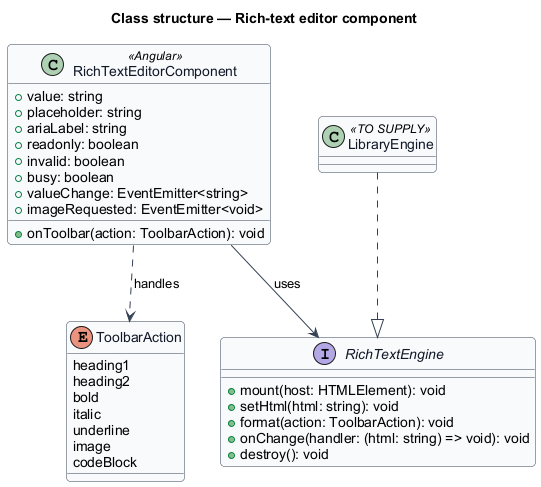

The diagram above was rendered by PlantUML. Its source (embedded in the PNG):
@startuml
skinparam backgroundColor #FFFFFF
skinparam shadowing false
skinparam roundcorner 8
skinparam defaultFontName Arial
skinparam ArrowColor #344054
skinparam class {
  BorderColor #344054
  FontColor #101828
  BackgroundColor #F9FAFB
}
title Class structure — Rich-text editor component

class RichTextEditorComponent <<Angular>> {
  +value: string
  +placeholder: string
  +ariaLabel: string
  +readonly: boolean
  +invalid: boolean
  +busy: boolean
  +valueChange: EventEmitter<string>
  +imageRequested: EventEmitter<void>
  +onToolbar(action: ToolbarAction): void
}
enum ToolbarAction {
  heading1
  heading2
  bold
  italic
  underline
  image
  codeBlock
}
interface RichTextEngine {
  +mount(host: HTMLElement): void
  +setHtml(html: string): void
  +format(action: ToolbarAction): void
  +onChange(handler: (html: string) => void): void
  +destroy(): void
}
class LibraryEngine <<TO SUPPLY>>
RichTextEditorComponent --> RichTextEngine : uses
RichTextEditorComponent ..> ToolbarAction : handles
LibraryEngine ..|> RichTextEngine
@enduml